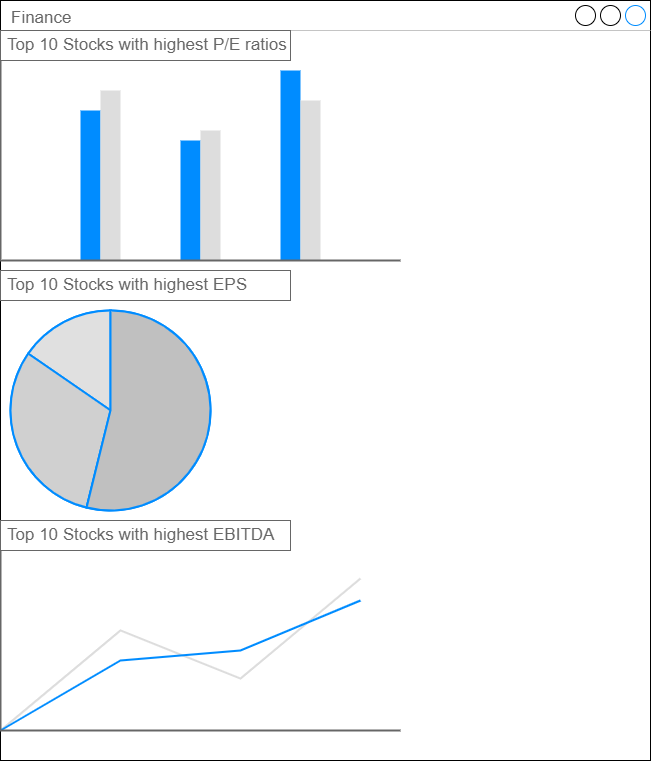

The diagram above was exported from draw.io. Its source (the exported page's mxGraphModel, read from the mxfile embedded in the PNG):
<mxGraphModel dx="1398" dy="675" grid="1" gridSize="10" guides="1" tooltips="1" connect="1" arrows="1" fold="1" page="1" pageScale="1" pageWidth="850" pageHeight="1100" math="0" shadow="0">
  <root>
    <mxCell id="0" />
    <mxCell id="1" parent="0" />
    <mxCell id="eJ0NRqLfOssQ9pZY146U-1" value="Finance" style="strokeWidth=1;shadow=0;dashed=0;align=center;html=1;shape=mxgraph.mockup.containers.window;align=left;verticalAlign=top;spacingLeft=8;strokeColor2=#008cff;strokeColor3=#c4c4c4;fontColor=#666666;fillColor=#ffffff;mainText=;fontSize=17;labelBackgroundColor=none;" parent="1" vertex="1">
      <mxGeometry x="90" y="80" width="650" height="760" as="geometry" />
    </mxCell>
    <mxCell id="eJ0NRqLfOssQ9pZY146U-2" value="" style="verticalLabelPosition=bottom;shadow=0;dashed=0;align=center;html=1;verticalAlign=top;strokeWidth=1;shape=mxgraph.mockup.graphics.columnChart;fillColor=#ffffff;strokeColor=none;strokeColor2=none;strokeColor3=#666666;fillColor2=#008cff;fillColor3=#dddddd;" parent="1" vertex="1">
      <mxGeometry x="90" y="140" width="400" height="200" as="geometry" />
    </mxCell>
    <mxCell id="eJ0NRqLfOssQ9pZY146U-3" value="" style="verticalLabelPosition=bottom;shadow=0;dashed=0;align=center;html=1;verticalAlign=top;strokeWidth=1;shape=mxgraph.mockup.graphics.pieChart;strokeColor=#008cff;parts=10,20,35;partColors=#e0e0e0,#d0d0d0,#c0c0c0,#b0b0b0,#a0a0a0;strokeWidth=2;" parent="1" vertex="1">
      <mxGeometry x="100" y="390" width="200" height="200" as="geometry" />
    </mxCell>
    <mxCell id="eJ0NRqLfOssQ9pZY146U-4" value="" style="verticalLabelPosition=bottom;shadow=0;dashed=0;align=center;html=1;verticalAlign=top;strokeWidth=1;shape=mxgraph.mockup.graphics.lineChart;fillColor=#ffffff;strokeColor=none;strokeColor2=#666666;strokeColor3=#008cff;strokeColor4=#dddddd;" parent="1" vertex="1">
      <mxGeometry x="90" y="610" width="400" height="200" as="geometry" />
    </mxCell>
    <mxCell id="eJ0NRqLfOssQ9pZY146U-5" value="Top 10 Stocks with highest P/E ratios" style="strokeWidth=1;shadow=0;dashed=0;align=center;html=1;shape=mxgraph.mockup.text.textBox;fillColor=#ffffff;fontColor=#666666;align=left;fontSize=17;spacingLeft=4;spacingTop=-3;strokeColor=#666666;mainText=" parent="1" vertex="1">
      <mxGeometry x="90" y="110" width="290" height="30" as="geometry" />
    </mxCell>
    <mxCell id="eJ0NRqLfOssQ9pZY146U-6" value="Top 10 Stocks with highest EPS" style="strokeWidth=1;shadow=0;dashed=0;align=center;html=1;shape=mxgraph.mockup.text.textBox;fillColor=#ffffff;fontColor=#666666;align=left;fontSize=17;spacingLeft=4;spacingTop=-3;strokeColor=#666666;mainText=" parent="1" vertex="1">
      <mxGeometry x="90" y="350" width="290" height="30" as="geometry" />
    </mxCell>
    <mxCell id="eJ0NRqLfOssQ9pZY146U-7" value="Top 10 Stocks with highest EBITDA" style="strokeWidth=1;shadow=0;dashed=0;align=center;html=1;shape=mxgraph.mockup.text.textBox;fillColor=#ffffff;fontColor=#666666;align=left;fontSize=17;spacingLeft=4;spacingTop=-3;strokeColor=#666666;mainText=" parent="1" vertex="1">
      <mxGeometry x="90" y="600" width="290" height="30" as="geometry" />
    </mxCell>
  </root>
</mxGraphModel>